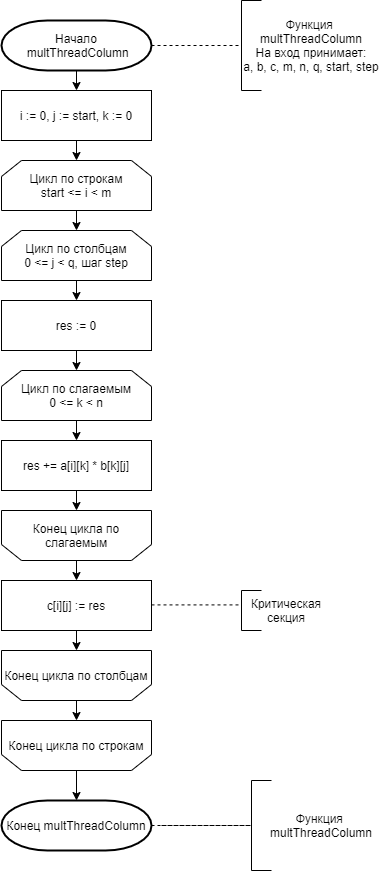

The diagram above was exported from draw.io. Its source (the exported page's mxGraphModel, read from the mxfile embedded in the PNG):
<mxGraphModel dx="865" dy="11636" grid="1" gridSize="10" guides="1" tooltips="1" connect="1" arrows="1" fold="1" page="1" pageScale="1" pageWidth="1827" pageHeight="11169" background="#ffffff" math="0" shadow="0">
  <root>
    <mxCell id="0" />
    <mxCell id="1" parent="0" />
    <mxCell id="mzTDEa_XzC-Mk_3e8MP_-44" value="Начало&lt;br&gt;&amp;nbsp;multThreadColumn" style="strokeWidth=2;html=1;shape=mxgraph.flowchart.terminator;whiteSpace=wrap;" vertex="1" parent="1">
      <mxGeometry x="640" y="-1990" width="150" height="50" as="geometry" />
    </mxCell>
    <mxCell id="mzTDEa_XzC-Mk_3e8MP_-45" value="" style="endArrow=none;dashed=1;html=1;exitX=1;exitY=0.5;exitDx=0;exitDy=0;exitPerimeter=0;" edge="1" parent="1">
      <mxGeometry width="50" height="50" relative="1" as="geometry">
        <mxPoint x="790" y="-1965" as="sourcePoint" />
        <mxPoint x="880" y="-1965" as="targetPoint" />
      </mxGeometry>
    </mxCell>
    <mxCell id="mzTDEa_XzC-Mk_3e8MP_-46" value="" style="endArrow=none;html=1;" edge="1" parent="1">
      <mxGeometry width="50" height="50" relative="1" as="geometry">
        <mxPoint x="880" y="-1920" as="sourcePoint" />
        <mxPoint x="880" y="-2010" as="targetPoint" />
      </mxGeometry>
    </mxCell>
    <mxCell id="mzTDEa_XzC-Mk_3e8MP_-47" value="" style="endArrow=none;html=1;" edge="1" parent="1">
      <mxGeometry width="50" height="50" relative="1" as="geometry">
        <mxPoint x="880" y="-2010" as="sourcePoint" />
        <mxPoint x="900" y="-2010" as="targetPoint" />
      </mxGeometry>
    </mxCell>
    <mxCell id="mzTDEa_XzC-Mk_3e8MP_-48" value="" style="endArrow=none;html=1;" edge="1" parent="1">
      <mxGeometry width="50" height="50" relative="1" as="geometry">
        <mxPoint x="880" y="-1920" as="sourcePoint" />
        <mxPoint x="900" y="-1920" as="targetPoint" />
      </mxGeometry>
    </mxCell>
    <mxCell id="mzTDEa_XzC-Mk_3e8MP_-49" value="Функция &lt;br&gt;multThreadColumn&lt;br&gt;На вход принимает:&lt;br&gt;a, b, c, m, n, q, start, step" style="text;html=1;strokeColor=none;fillColor=none;align=center;verticalAlign=middle;whiteSpace=wrap;rounded=0;" vertex="1" parent="1">
      <mxGeometry x="880" y="-2010" width="140" height="90" as="geometry" />
    </mxCell>
    <mxCell id="mzTDEa_XzC-Mk_3e8MP_-52" value="Цикл по столбцам&lt;br&gt;0 &amp;lt;= j &amp;lt; q, шаг step" style="shape=loopLimit;whiteSpace=wrap;html=1;fillColor=#ffffff;" vertex="1" parent="1">
      <mxGeometry x="640" y="-1780" width="150" height="50" as="geometry" />
    </mxCell>
    <mxCell id="mzTDEa_XzC-Mk_3e8MP_-53" value="res := 0" style="rounded=0;whiteSpace=wrap;html=1;fillColor=#ffffff;" vertex="1" parent="1">
      <mxGeometry x="640" y="-1710" width="150" height="50" as="geometry" />
    </mxCell>
    <mxCell id="mzTDEa_XzC-Mk_3e8MP_-55" value="" style="endArrow=classic;html=1;exitX=0.5;exitY=1;exitDx=0;exitDy=0;exitPerimeter=0;entryX=0.5;entryY=0;entryDx=0;entryDy=0;" edge="1" parent="1" source="mzTDEa_XzC-Mk_3e8MP_-44">
      <mxGeometry width="50" height="50" relative="1" as="geometry">
        <mxPoint x="910" y="-1650" as="sourcePoint" />
        <mxPoint x="715" y="-1920" as="targetPoint" />
      </mxGeometry>
    </mxCell>
    <mxCell id="mzTDEa_XzC-Mk_3e8MP_-56" value="" style="endArrow=classic;html=1;exitX=0.5;exitY=1;exitDx=0;exitDy=0;entryX=0.5;entryY=0;entryDx=0;entryDy=0;" edge="1" parent="1">
      <mxGeometry width="50" height="50" relative="1" as="geometry">
        <mxPoint x="715" y="-1870" as="sourcePoint" />
        <mxPoint x="715" y="-1850" as="targetPoint" />
      </mxGeometry>
    </mxCell>
    <mxCell id="mzTDEa_XzC-Mk_3e8MP_-57" value="" style="endArrow=classic;html=1;exitX=0.5;exitY=1;exitDx=0;exitDy=0;entryX=0.5;entryY=0;entryDx=0;entryDy=0;" edge="1" parent="1" target="mzTDEa_XzC-Mk_3e8MP_-52">
      <mxGeometry width="50" height="50" relative="1" as="geometry">
        <mxPoint x="715" y="-1800" as="sourcePoint" />
        <mxPoint x="740" y="-1790" as="targetPoint" />
      </mxGeometry>
    </mxCell>
    <mxCell id="mzTDEa_XzC-Mk_3e8MP_-58" value="" style="endArrow=classic;html=1;exitX=0.5;exitY=1;exitDx=0;exitDy=0;entryX=0.5;entryY=0;entryDx=0;entryDy=0;" edge="1" parent="1" source="mzTDEa_XzC-Mk_3e8MP_-52" target="mzTDEa_XzC-Mk_3e8MP_-53">
      <mxGeometry width="50" height="50" relative="1" as="geometry">
        <mxPoint x="1010" y="-1650" as="sourcePoint" />
        <mxPoint x="1060" y="-1700" as="targetPoint" />
      </mxGeometry>
    </mxCell>
    <mxCell id="mzTDEa_XzC-Mk_3e8MP_-59" value="" style="endArrow=classic;html=1;exitX=0.5;exitY=1;exitDx=0;exitDy=0;entryX=0.5;entryY=0;entryDx=0;entryDy=0;" edge="1" parent="1" source="mzTDEa_XzC-Mk_3e8MP_-53">
      <mxGeometry width="50" height="50" relative="1" as="geometry">
        <mxPoint x="880" y="-1550" as="sourcePoint" />
        <mxPoint x="715" y="-1640" as="targetPoint" />
      </mxGeometry>
    </mxCell>
    <mxCell id="mzTDEa_XzC-Mk_3e8MP_-60" value="res += a[i][k] * b[k][j]" style="rounded=0;whiteSpace=wrap;html=1;fillColor=#ffffff;" vertex="1" parent="1">
      <mxGeometry x="640" y="-1570" width="150" height="50" as="geometry" />
    </mxCell>
    <mxCell id="mzTDEa_XzC-Mk_3e8MP_-62" value="" style="shape=loopLimit;whiteSpace=wrap;html=1;fillColor=#ffffff;rotation=-180;" vertex="1" parent="1">
      <mxGeometry x="640" y="-1500" width="150" height="50" as="geometry" />
    </mxCell>
    <mxCell id="mzTDEa_XzC-Mk_3e8MP_-63" value="Конец цикла по слагаемым" style="text;html=1;strokeColor=none;fillColor=none;align=center;verticalAlign=middle;whiteSpace=wrap;rounded=0;" vertex="1" parent="1">
      <mxGeometry x="640" y="-1500" width="150" height="50" as="geometry" />
    </mxCell>
    <mxCell id="mzTDEa_XzC-Mk_3e8MP_-64" value="Конец multThreadColumn" style="strokeWidth=2;html=1;shape=mxgraph.flowchart.terminator;whiteSpace=wrap;" vertex="1" parent="1">
      <mxGeometry x="640" y="-1210" width="150" height="50" as="geometry" />
    </mxCell>
    <mxCell id="mzTDEa_XzC-Mk_3e8MP_-65" value="" style="endArrow=classic;html=1;exitX=0.5;exitY=1;exitDx=0;exitDy=0;entryX=0.5;entryY=0;entryDx=0;entryDy=0;" edge="1" parent="1" target="mzTDEa_XzC-Mk_3e8MP_-60">
      <mxGeometry width="50" height="50" relative="1" as="geometry">
        <mxPoint x="715" y="-1590" as="sourcePoint" />
        <mxPoint x="920" y="-1400" as="targetPoint" />
      </mxGeometry>
    </mxCell>
    <mxCell id="mzTDEa_XzC-Mk_3e8MP_-66" value="" style="endArrow=classic;html=1;exitX=0.5;exitY=1;exitDx=0;exitDy=0;entryX=0.5;entryY=0;entryDx=0;entryDy=0;" edge="1" parent="1" source="mzTDEa_XzC-Mk_3e8MP_-60" target="mzTDEa_XzC-Mk_3e8MP_-63">
      <mxGeometry width="50" height="50" relative="1" as="geometry">
        <mxPoint x="900" y="-1280" as="sourcePoint" />
        <mxPoint x="950" y="-1330" as="targetPoint" />
      </mxGeometry>
    </mxCell>
    <mxCell id="mzTDEa_XzC-Mk_3e8MP_-78" value="" style="endArrow=none;dashed=1;html=1;exitX=1;exitY=0.5;exitDx=0;exitDy=0;exitPerimeter=0;" edge="1" parent="1" source="mzTDEa_XzC-Mk_3e8MP_-64">
      <mxGeometry width="50" height="50" relative="1" as="geometry">
        <mxPoint x="880" y="-1120" as="sourcePoint" />
        <mxPoint x="890" y="-1185" as="targetPoint" />
      </mxGeometry>
    </mxCell>
    <mxCell id="mzTDEa_XzC-Mk_3e8MP_-79" value="" style="endArrow=none;html=1;" edge="1" parent="1">
      <mxGeometry width="50" height="50" relative="1" as="geometry">
        <mxPoint x="890" y="-1150" as="sourcePoint" />
        <mxPoint x="890" y="-1210" as="targetPoint" />
      </mxGeometry>
    </mxCell>
    <mxCell id="mzTDEa_XzC-Mk_3e8MP_-80" value="" style="endArrow=none;dashed=1;html=1;exitX=1;exitY=0.5;exitDx=0;exitDy=0;exitPerimeter=0;" edge="1" parent="1">
      <mxGeometry width="50" height="50" relative="1" as="geometry">
        <mxPoint x="800" y="-1185" as="sourcePoint" />
        <mxPoint x="890" y="-1185" as="targetPoint" />
      </mxGeometry>
    </mxCell>
    <mxCell id="mzTDEa_XzC-Mk_3e8MP_-81" value="" style="endArrow=none;html=1;" edge="1" parent="1">
      <mxGeometry width="50" height="50" relative="1" as="geometry">
        <mxPoint x="890" y="-1140" as="sourcePoint" />
        <mxPoint x="890" y="-1230" as="targetPoint" />
      </mxGeometry>
    </mxCell>
    <mxCell id="mzTDEa_XzC-Mk_3e8MP_-82" value="" style="endArrow=none;html=1;" edge="1" parent="1">
      <mxGeometry width="50" height="50" relative="1" as="geometry">
        <mxPoint x="890" y="-1230" as="sourcePoint" />
        <mxPoint x="910" y="-1230" as="targetPoint" />
      </mxGeometry>
    </mxCell>
    <mxCell id="mzTDEa_XzC-Mk_3e8MP_-83" value="" style="endArrow=none;html=1;" edge="1" parent="1">
      <mxGeometry width="50" height="50" relative="1" as="geometry">
        <mxPoint x="890" y="-1140" as="sourcePoint" />
        <mxPoint x="910" y="-1140" as="targetPoint" />
      </mxGeometry>
    </mxCell>
    <mxCell id="mzTDEa_XzC-Mk_3e8MP_-84" value="Функция &lt;br&gt;multThreadColumn" style="text;html=1;strokeColor=none;fillColor=none;align=center;verticalAlign=middle;whiteSpace=wrap;rounded=0;" vertex="1" parent="1">
      <mxGeometry x="890" y="-1230" width="140" height="90" as="geometry" />
    </mxCell>
    <mxCell id="mzTDEa_XzC-Mk_3e8MP_-85" value="i := 0, j := start, k := 0" style="rounded=0;whiteSpace=wrap;html=1;fillColor=#ffffff;" vertex="1" parent="1">
      <mxGeometry x="640" y="-1920" width="150" height="50" as="geometry" />
    </mxCell>
    <mxCell id="mzTDEa_XzC-Mk_3e8MP_-86" value="Цикл по строкам&lt;br&gt;start &amp;lt;= i &amp;lt; m" style="shape=loopLimit;whiteSpace=wrap;html=1;fillColor=#ffffff;" vertex="1" parent="1">
      <mxGeometry x="640" y="-1850" width="150" height="50" as="geometry" />
    </mxCell>
    <mxCell id="mzTDEa_XzC-Mk_3e8MP_-88" value="Цикл по слагаемым&lt;br&gt;0 &amp;lt;= k &amp;lt; n" style="shape=loopLimit;whiteSpace=wrap;html=1;fillColor=#ffffff;" vertex="1" parent="1">
      <mxGeometry x="640" y="-1640" width="150" height="50" as="geometry" />
    </mxCell>
    <mxCell id="mzTDEa_XzC-Mk_3e8MP_-89" value="c[i][j] := res" style="rounded=0;whiteSpace=wrap;html=1;fillColor=#ffffff;" vertex="1" parent="1">
      <mxGeometry x="640" y="-1430" width="150" height="50" as="geometry" />
    </mxCell>
    <mxCell id="mzTDEa_XzC-Mk_3e8MP_-91" value="" style="shape=loopLimit;whiteSpace=wrap;html=1;fillColor=#ffffff;rotation=-180;" vertex="1" parent="1">
      <mxGeometry x="640" y="-1360" width="150" height="50" as="geometry" />
    </mxCell>
    <mxCell id="mzTDEa_XzC-Mk_3e8MP_-92" value="Конец цикла по столбцам" style="text;html=1;strokeColor=none;fillColor=none;align=center;verticalAlign=middle;whiteSpace=wrap;rounded=0;" vertex="1" parent="1">
      <mxGeometry x="640" y="-1360" width="150" height="50" as="geometry" />
    </mxCell>
    <mxCell id="mzTDEa_XzC-Mk_3e8MP_-93" value="" style="shape=loopLimit;whiteSpace=wrap;html=1;fillColor=#ffffff;rotation=-180;" vertex="1" parent="1">
      <mxGeometry x="640" y="-1290" width="150" height="50" as="geometry" />
    </mxCell>
    <mxCell id="mzTDEa_XzC-Mk_3e8MP_-94" value="Конец цикла по строкам" style="text;html=1;strokeColor=none;fillColor=none;align=center;verticalAlign=middle;whiteSpace=wrap;rounded=0;" vertex="1" parent="1">
      <mxGeometry x="640" y="-1290" width="150" height="50" as="geometry" />
    </mxCell>
    <mxCell id="mzTDEa_XzC-Mk_3e8MP_-95" value="" style="endArrow=classic;html=1;exitX=0.5;exitY=1;exitDx=0;exitDy=0;entryX=0.5;entryY=0;entryDx=0;entryDy=0;" edge="1" parent="1" source="mzTDEa_XzC-Mk_3e8MP_-63" target="mzTDEa_XzC-Mk_3e8MP_-89">
      <mxGeometry width="50" height="50" relative="1" as="geometry">
        <mxPoint x="860" y="-1320" as="sourcePoint" />
        <mxPoint x="910" y="-1370" as="targetPoint" />
      </mxGeometry>
    </mxCell>
    <mxCell id="mzTDEa_XzC-Mk_3e8MP_-96" value="" style="endArrow=classic;html=1;exitX=0.5;exitY=1;exitDx=0;exitDy=0;entryX=0.5;entryY=0;entryDx=0;entryDy=0;" edge="1" parent="1" source="mzTDEa_XzC-Mk_3e8MP_-89" target="mzTDEa_XzC-Mk_3e8MP_-92">
      <mxGeometry width="50" height="50" relative="1" as="geometry">
        <mxPoint x="550" y="-1250" as="sourcePoint" />
        <mxPoint x="600" y="-1300" as="targetPoint" />
      </mxGeometry>
    </mxCell>
    <mxCell id="mzTDEa_XzC-Mk_3e8MP_-97" value="" style="endArrow=classic;html=1;exitX=0.5;exitY=1;exitDx=0;exitDy=0;entryX=0.5;entryY=0;entryDx=0;entryDy=0;" edge="1" parent="1" source="mzTDEa_XzC-Mk_3e8MP_-92" target="mzTDEa_XzC-Mk_3e8MP_-94">
      <mxGeometry width="50" height="50" relative="1" as="geometry">
        <mxPoint x="540" y="-1220" as="sourcePoint" />
        <mxPoint x="590" y="-1270" as="targetPoint" />
      </mxGeometry>
    </mxCell>
    <mxCell id="mzTDEa_XzC-Mk_3e8MP_-98" value="" style="endArrow=classic;html=1;exitX=0.5;exitY=1;exitDx=0;exitDy=0;" edge="1" parent="1" source="mzTDEa_XzC-Mk_3e8MP_-94">
      <mxGeometry width="50" height="50" relative="1" as="geometry">
        <mxPoint x="660" y="-1060" as="sourcePoint" />
        <mxPoint x="715" y="-1210" as="targetPoint" />
      </mxGeometry>
    </mxCell>
    <mxCell id="mzTDEa_XzC-Mk_3e8MP_-100" value="" style="endArrow=none;dashed=1;html=1;exitX=1;exitY=0.5;exitDx=0;exitDy=0;exitPerimeter=0;" edge="1" parent="1">
      <mxGeometry width="50" height="50" relative="1" as="geometry">
        <mxPoint x="790" y="-1405.59" as="sourcePoint" />
        <mxPoint x="880" y="-1405.59" as="targetPoint" />
      </mxGeometry>
    </mxCell>
    <mxCell id="mzTDEa_XzC-Mk_3e8MP_-101" value="" style="endArrow=none;html=1;" edge="1" parent="1">
      <mxGeometry width="50" height="50" relative="1" as="geometry">
        <mxPoint x="880" y="-1380" as="sourcePoint" />
        <mxPoint x="880" y="-1420" as="targetPoint" />
      </mxGeometry>
    </mxCell>
    <mxCell id="mzTDEa_XzC-Mk_3e8MP_-102" value="" style="endArrow=none;html=1;" edge="1" parent="1">
      <mxGeometry width="50" height="50" relative="1" as="geometry">
        <mxPoint x="880" y="-1420" as="sourcePoint" />
        <mxPoint x="900" y="-1420" as="targetPoint" />
      </mxGeometry>
    </mxCell>
    <mxCell id="mzTDEa_XzC-Mk_3e8MP_-103" value="" style="endArrow=none;html=1;" edge="1" parent="1">
      <mxGeometry width="50" height="50" relative="1" as="geometry">
        <mxPoint x="880" y="-1380" as="sourcePoint" />
        <mxPoint x="900" y="-1380" as="targetPoint" />
      </mxGeometry>
    </mxCell>
    <mxCell id="mzTDEa_XzC-Mk_3e8MP_-104" value="Критическая секция" style="text;html=1;strokeColor=none;fillColor=none;align=center;verticalAlign=middle;whiteSpace=wrap;rounded=0;" vertex="1" parent="1">
      <mxGeometry x="880" y="-1420" width="90" height="40" as="geometry" />
    </mxCell>
  </root>
</mxGraphModel>